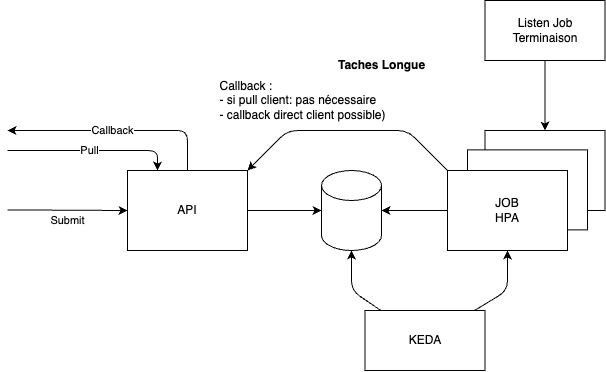

The diagram above was exported from draw.io. Its source (the exported page's mxGraphModel, read from the mxfile embedded in the PNG):
<mxGraphModel dx="1047" dy="1859" grid="1" gridSize="10" guides="1" tooltips="1" connect="1" arrows="1" fold="1" page="1" pageScale="1" pageWidth="827" pageHeight="1169" background="#FFFFFF" math="0" shadow="0">
  <root>
    <mxCell id="0" />
    <mxCell id="1" parent="0" />
    <mxCell id="-nXWW2skew2Sdk32WPsd-17" value="Deploiement&lt;div&gt;HPA&lt;/div&gt;" style="whiteSpace=wrap;html=1;" parent="1" vertex="1">
      <mxGeometry x="517.5" y="80" width="120" height="80" as="geometry" />
    </mxCell>
    <mxCell id="-nXWW2skew2Sdk32WPsd-16" value="Deploiement&lt;div&gt;HPA&lt;/div&gt;" style="whiteSpace=wrap;html=1;" parent="1" vertex="1">
      <mxGeometry x="500" y="99.38" width="120" height="80" as="geometry" />
    </mxCell>
    <mxCell id="-nXWW2skew2Sdk32WPsd-12" style="edgeStyle=none;html=1;" parent="1" source="-nXWW2skew2Sdk32WPsd-1" edge="1">
      <mxGeometry relative="1" as="geometry">
        <mxPoint x="40" y="80" as="targetPoint" />
        <Array as="points">
          <mxPoint x="220" y="80" />
        </Array>
      </mxGeometry>
    </mxCell>
    <mxCell id="ri81EC9BAHbAhh07wO8H-1" value="Callback" style="edgeLabel;html=1;align=center;verticalAlign=middle;resizable=0;points=[];" parent="-nXWW2skew2Sdk32WPsd-12" vertex="1" connectable="0">
      <mxGeometry x="0.0455" relative="1" as="geometry">
        <mxPoint as="offset" />
      </mxGeometry>
    </mxCell>
    <mxCell id="-nXWW2skew2Sdk32WPsd-1" value="API" style="whiteSpace=wrap;html=1;" parent="1" vertex="1">
      <mxGeometry x="160" y="120" width="120" height="80" as="geometry" />
    </mxCell>
    <mxCell id="-nXWW2skew2Sdk32WPsd-2" value="&lt;b&gt;Taches Longue&lt;/b&gt;" style="text;html=1;align=center;verticalAlign=middle;resizable=0;points=[];autosize=1;strokeColor=none;fillColor=none;" parent="1" vertex="1">
      <mxGeometry x="359" width="110" height="30" as="geometry" />
    </mxCell>
    <mxCell id="5" style="edgeStyle=none;html=1;exitX=0;exitY=0;exitDx=0;exitDy=0;entryX=1;entryY=0;entryDx=0;entryDy=0;" parent="1" source="-nXWW2skew2Sdk32WPsd-3" target="-nXWW2skew2Sdk32WPsd-1" edge="1">
      <mxGeometry relative="1" as="geometry">
        <Array as="points">
          <mxPoint x="440" y="80" />
          <mxPoint x="320" y="80" />
        </Array>
      </mxGeometry>
    </mxCell>
    <mxCell id="-nXWW2skew2Sdk32WPsd-3" value="JOB&lt;br&gt;&lt;div&gt;HPA&lt;/div&gt;" style="whiteSpace=wrap;html=1;" parent="1" vertex="1">
      <mxGeometry x="480" y="120" width="120" height="80" as="geometry" />
    </mxCell>
    <mxCell id="-nXWW2skew2Sdk32WPsd-7" value="" style="shape=cylinder3;whiteSpace=wrap;html=1;boundedLbl=1;backgroundOutline=1;size=15;" parent="1" vertex="1">
      <mxGeometry x="354" y="120" width="60" height="80" as="geometry" />
    </mxCell>
    <mxCell id="-nXWW2skew2Sdk32WPsd-8" style="edgeStyle=none;html=1;entryX=0;entryY=0.5;entryDx=0;entryDy=0;entryPerimeter=0;" parent="1" source="-nXWW2skew2Sdk32WPsd-1" target="-nXWW2skew2Sdk32WPsd-7" edge="1">
      <mxGeometry relative="1" as="geometry" />
    </mxCell>
    <mxCell id="-nXWW2skew2Sdk32WPsd-15" style="edgeStyle=none;html=1;entryX=0.5;entryY=1;entryDx=0;entryDy=0;" parent="1" source="-nXWW2skew2Sdk32WPsd-13" target="-nXWW2skew2Sdk32WPsd-3" edge="1">
      <mxGeometry relative="1" as="geometry">
        <Array as="points">
          <mxPoint x="540" y="240" />
        </Array>
      </mxGeometry>
    </mxCell>
    <mxCell id="-nXWW2skew2Sdk32WPsd-13" value="KEDA" style="whiteSpace=wrap;html=1;" parent="1" vertex="1">
      <mxGeometry x="397.5" y="260" width="120" height="60" as="geometry" />
    </mxCell>
    <mxCell id="ri81EC9BAHbAhh07wO8H-2" style="edgeStyle=none;html=1;exitX=0.25;exitY=0;exitDx=0;exitDy=0;startArrow=classic;startFill=1;endArrow=none;endFill=0;" parent="1" source="-nXWW2skew2Sdk32WPsd-1" edge="1">
      <mxGeometry relative="1" as="geometry">
        <mxPoint x="40" y="100" as="targetPoint" />
        <mxPoint x="230" y="130" as="sourcePoint" />
        <Array as="points">
          <mxPoint x="190" y="100" />
        </Array>
      </mxGeometry>
    </mxCell>
    <mxCell id="ri81EC9BAHbAhh07wO8H-3" value="Pull" style="edgeLabel;html=1;align=center;verticalAlign=middle;resizable=0;points=[];" parent="ri81EC9BAHbAhh07wO8H-2" vertex="1" connectable="0">
      <mxGeometry x="0.0455" relative="1" as="geometry">
        <mxPoint as="offset" />
      </mxGeometry>
    </mxCell>
    <mxCell id="ri81EC9BAHbAhh07wO8H-5" style="edgeStyle=none;html=1;exitX=1;exitY=0.75;exitDx=0;exitDy=0;entryX=0;entryY=0.5;entryDx=0;entryDy=0;" parent="1" target="-nXWW2skew2Sdk32WPsd-1" edge="1">
      <mxGeometry relative="1" as="geometry">
        <mxPoint x="40" y="159.41" as="sourcePoint" />
        <mxPoint x="94" y="159.41" as="targetPoint" />
      </mxGeometry>
    </mxCell>
    <mxCell id="ri81EC9BAHbAhh07wO8H-6" value="Submit" style="edgeLabel;html=1;align=center;verticalAlign=middle;resizable=0;points=[];" parent="ri81EC9BAHbAhh07wO8H-5" vertex="1" connectable="0">
      <mxGeometry x="0.4169" y="-2" relative="1" as="geometry">
        <mxPoint x="-25" y="8" as="offset" />
      </mxGeometry>
    </mxCell>
    <mxCell id="3" style="edgeStyle=none;html=1;entryX=1;entryY=0.5;entryDx=0;entryDy=0;entryPerimeter=0;" parent="1" source="-nXWW2skew2Sdk32WPsd-3" target="-nXWW2skew2Sdk32WPsd-7" edge="1">
      <mxGeometry relative="1" as="geometry" />
    </mxCell>
    <mxCell id="4" style="edgeStyle=none;html=1;entryX=0.5;entryY=1;entryDx=0;entryDy=0;entryPerimeter=0;" parent="1" source="-nXWW2skew2Sdk32WPsd-13" target="-nXWW2skew2Sdk32WPsd-7" edge="1">
      <mxGeometry relative="1" as="geometry">
        <Array as="points">
          <mxPoint x="384" y="240" />
        </Array>
      </mxGeometry>
    </mxCell>
    <mxCell id="6" value="&lt;div style=&quot;text-align: left;&quot;&gt;&lt;span style=&quot;background-color: transparent;&quot;&gt;Callback :&lt;/span&gt;&lt;/div&gt;&lt;div style=&quot;text-align: left;&quot;&gt;- si pull client: pas nécessaire&amp;nbsp;&lt;/div&gt;&lt;div style=&quot;text-align: left;&quot;&gt;- callback direct client possible)&lt;/div&gt;" style="text;html=1;align=center;verticalAlign=middle;resizable=0;points=[];autosize=1;strokeColor=none;fillColor=none;" parent="1" vertex="1">
      <mxGeometry x="240" y="20" width="190" height="60" as="geometry" />
    </mxCell>
    <mxCell id="9qNDowa-cty9Z7rv4xrr-8" style="edgeStyle=none;html=1;entryX=0.5;entryY=0;entryDx=0;entryDy=0;" edge="1" parent="1" source="9qNDowa-cty9Z7rv4xrr-7" target="-nXWW2skew2Sdk32WPsd-17">
      <mxGeometry relative="1" as="geometry" />
    </mxCell>
    <mxCell id="9qNDowa-cty9Z7rv4xrr-7" value="Listen Job Terminaison" style="whiteSpace=wrap;html=1;" vertex="1" parent="1">
      <mxGeometry x="517.5" y="-50" width="120" height="60" as="geometry" />
    </mxCell>
  </root>
</mxGraphModel>